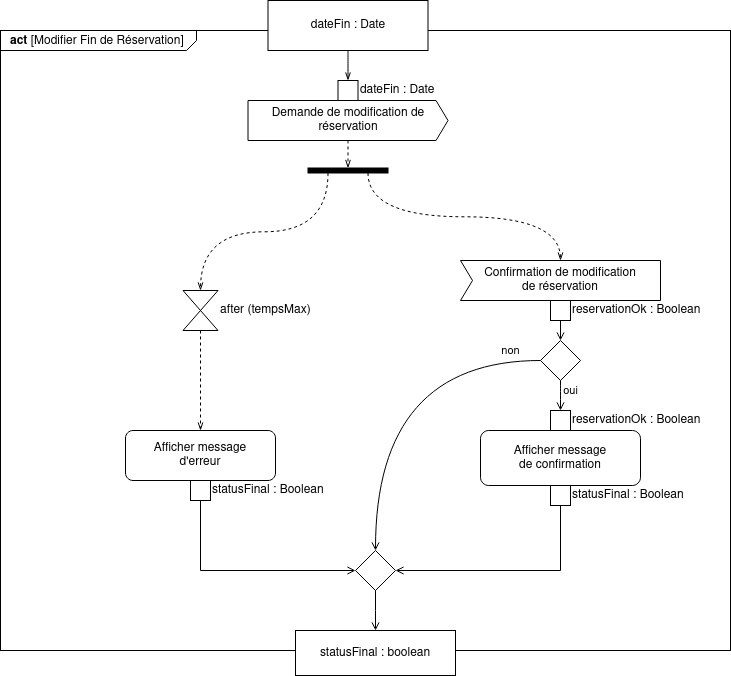

The diagram above was exported from draw.io. Its source (the exported page's mxGraphModel, read from the mxfile embedded in the PNG):
<mxGraphModel dx="1102" dy="610" grid="1" gridSize="10" guides="1" tooltips="1" connect="1" arrows="1" fold="1" page="1" pageScale="1" pageWidth="827" pageHeight="1169" math="0" shadow="0">
  <root>
    <mxCell id="0" />
    <mxCell id="1" parent="0" />
    <mxCell id="2" value="&lt;p style=&quot;margin: 0px ; margin-top: 4px ; margin-left: 10px ; text-align: left&quot;&gt;&lt;b&gt;act&lt;/b&gt;   [Modifier Fin de Réservation]&lt;/p&gt;" style="html=1;shape=mxgraph.sysml.package;align=left;spacingLeft=5;verticalAlign=top;spacingTop=-3;labelX=196;html=1;overflow=fill;" vertex="1" parent="1">
      <mxGeometry x="30" y="60" width="730" height="620" as="geometry" />
    </mxCell>
    <mxCell id="3" style="edgeStyle=orthogonalEdgeStyle;rounded=0;orthogonalLoop=1;jettySize=auto;html=1;exitX=1;exitY=0.75;exitDx=0;exitDy=0;endArrow=openThin;endFill=0;dashed=1;curved=1;entryX=0.5;entryY=0;entryDx=0;entryDy=0;entryPerimeter=0;" edge="1" source="17" target="5" parent="1">
      <mxGeometry relative="1" as="geometry">
        <mxPoint x="230" y="250" as="targetPoint" />
      </mxGeometry>
    </mxCell>
    <mxCell id="4" style="edgeStyle=orthogonalEdgeStyle;rounded=0;orthogonalLoop=1;jettySize=auto;html=1;exitX=0.5;exitY=1;exitDx=0;exitDy=0;exitPerimeter=0;dashed=1;endArrow=openThin;endFill=0;" edge="1" source="5" target="25" parent="1">
      <mxGeometry relative="1" as="geometry" />
    </mxCell>
    <mxCell id="5" value="&lt;div&gt;after (tempsMax)&lt;br&gt;&lt;/div&gt;" style="html=1;shape=mxgraph.sysml.timeEvent;strokeWidth=1;verticalLabelPosition=middle;verticalAlignment=top;labelPosition=right;align=left;verticalAlign=middle;" vertex="1" parent="1">
      <mxGeometry x="212.5" y="320" width="35" height="40" as="geometry" />
    </mxCell>
    <mxCell id="6" style="edgeStyle=orthogonalEdgeStyle;rounded=0;orthogonalLoop=1;jettySize=auto;html=1;entryX=0.5;entryY=0;entryDx=0;entryDy=0;endArrow=openThin;endFill=0;curved=1;exitX=0.5;exitY=1;exitDx=0;exitDy=0;" edge="1" source="7" target="15" parent="1">
      <mxGeometry relative="1" as="geometry" />
    </mxCell>
    <mxCell id="7" value="dateFin : Date" style="shape=rect;html=1;whiteSpace=wrap;align=center;" vertex="1" parent="1">
      <mxGeometry x="297.5" y="30" width="160" height="50" as="geometry" />
    </mxCell>
    <mxCell id="8" value="&lt;div&gt;Confirmation de modification&lt;/div&gt;&lt;div&gt;de réservation&lt;br&gt;&lt;/div&gt;" style="html=1;shape=mxgraph.sysml.accEvent;strokeWidth=1;whiteSpace=wrap;align=center;" vertex="1" parent="1">
      <mxGeometry x="490" y="290" width="200" height="40" as="geometry" />
    </mxCell>
    <mxCell id="9" value="" style="shape=rhombus;html=1;verticalLabelPosition=top;verticalAlignment=bottom;" vertex="1" parent="1">
      <mxGeometry x="385" y="580" width="40" height="40" as="geometry" />
    </mxCell>
    <mxCell id="10" value="" style="edgeStyle=elbowEdgeStyle;html=1;elbow=horizontal;align=right;verticalAlign=bottom;rounded=0;labelBackgroundColor=none;endArrow=open;endSize=6;entryX=0.5;entryY=0;entryDx=0;entryDy=0;exitX=0.5;exitY=1;exitDx=0;exitDy=0;" edge="1" source="9" target="19" parent="1">
      <mxGeometry relative="1" as="geometry">
        <mxPoint x="405" y="540" as="targetPoint" />
      </mxGeometry>
    </mxCell>
    <mxCell id="11" value="" style="edgeStyle=elbowEdgeStyle;html=1;elbow=vertical;verticalAlign=bottom;startArrow=open;endArrow=none;rounded=0;labelBackgroundColor=none;startSize=6;entryX=0.5;entryY=1;entryDx=0;entryDy=0;" edge="1" source="9" target="22" parent="1">
      <mxGeometry relative="1" as="geometry">
        <mxPoint x="505" y="430" as="targetPoint" />
        <Array as="points">
          <mxPoint x="530" y="600" />
          <mxPoint x="600" y="500" />
          <mxPoint x="420" y="460" />
        </Array>
      </mxGeometry>
    </mxCell>
    <mxCell id="12" value="" style="edgeStyle=elbowEdgeStyle;html=1;elbow=vertical;verticalAlign=bottom;startArrow=open;endArrow=none;rounded=0;labelBackgroundColor=none;startSize=6;exitX=0;exitY=0.5;exitDx=0;exitDy=0;entryX=0.5;entryY=1;entryDx=0;entryDy=0;" edge="1" source="9" target="26" parent="1">
      <mxGeometry relative="1" as="geometry">
        <mxPoint x="230" y="430" as="targetPoint" />
        <Array as="points">
          <mxPoint x="250" y="600" />
          <mxPoint x="230" y="500" />
          <mxPoint x="310" y="460" />
        </Array>
      </mxGeometry>
    </mxCell>
    <mxCell id="13" value="" style="group" vertex="1" connectable="0" parent="1">
      <mxGeometry x="277.5" y="110" width="200" height="60" as="geometry" />
    </mxCell>
    <mxCell id="14" value="Demande de modification de réservation" style="html=1;shape=mxgraph.sysml.sendSigAct;strokeWidth=1;whiteSpace=wrap;align=center;" vertex="1" parent="13">
      <mxGeometry y="20" width="200" height="40" as="geometry" />
    </mxCell>
    <mxCell id="15" value="dateFin : Date" style="shape=rect;html=1;align=left;labelPosition=right;verticalLabelPosition=middle;verticalAlign=bottom;horizontal=1;" vertex="1" parent="13">
      <mxGeometry x="90" width="20" height="20" as="geometry" />
    </mxCell>
    <mxCell id="16" style="edgeStyle=orthogonalEdgeStyle;curved=1;rounded=0;orthogonalLoop=1;jettySize=auto;html=1;exitX=1;exitY=0.25;exitDx=0;exitDy=0;dashed=1;endArrow=openThin;endFill=0;entryX=0.5;entryY=0;entryDx=0;entryDy=0;entryPerimeter=0;" edge="1" source="17" target="8" parent="1">
      <mxGeometry relative="1" as="geometry">
        <mxPoint x="590" y="250" as="targetPoint" />
      </mxGeometry>
    </mxCell>
    <mxCell id="17" value="" style="shape=rect;html=1;fillColor=#000000;verticalLabelPosition=bottom;verticalAlignment=top;strokeWidth=1;rotation=90;" vertex="1" parent="1">
      <mxGeometry x="375" y="160" width="5" height="80" as="geometry" />
    </mxCell>
    <mxCell id="18" style="edgeStyle=orthogonalEdgeStyle;curved=1;rounded=0;orthogonalLoop=1;jettySize=auto;html=1;exitX=0.5;exitY=1;exitDx=0;exitDy=0;exitPerimeter=0;entryX=0;entryY=0.5;entryDx=0;entryDy=0;dashed=1;endArrow=openThin;endFill=0;" edge="1" source="14" target="17" parent="1">
      <mxGeometry relative="1" as="geometry" />
    </mxCell>
    <mxCell id="19" value="statusFinal : boolean" style="shape=rect;html=1;whiteSpace=wrap;align=center;strokeWidth=1;" vertex="1" parent="1">
      <mxGeometry x="325" y="660" width="160" height="45" as="geometry" />
    </mxCell>
    <mxCell id="20" value="" style="group" vertex="1" connectable="0" parent="1">
      <mxGeometry x="510" y="460" width="160" height="75" as="geometry" />
    </mxCell>
    <mxCell id="21" value="&lt;div&gt;Afficher message&lt;/div&gt;&lt;div&gt;de confirmation&lt;br&gt;&lt;/div&gt;" style="shape=rect;html=1;rounded=1;whiteSpace=wrap;align=center;" vertex="1" parent="20">
      <mxGeometry width="160" height="55" as="geometry" />
    </mxCell>
    <mxCell id="22" value="statusFinal : Boolean" style="shape=rect;html=1;align=left;labelPosition=right;verticalLabelPosition=middle;verticalAlign=bottom;horizontal=1;" vertex="1" parent="20">
      <mxGeometry x="70" y="55" width="20" height="20" as="geometry" />
    </mxCell>
    <mxCell id="23" value="" style="shape=rhombus;html=1;verticalLabelPosition=top;verticalAlignment=bottom;strokeWidth=1;" vertex="1" parent="1">
      <mxGeometry x="570" y="370" width="40" height="40" as="geometry" />
    </mxCell>
    <mxCell id="24" value="" style="group" vertex="1" connectable="0" parent="1">
      <mxGeometry x="155" y="460" width="150" height="70" as="geometry" />
    </mxCell>
    <mxCell id="25" value="&lt;div&gt;Afficher message &lt;br&gt;&lt;/div&gt;&lt;div&gt;d'erreur&lt;/div&gt;" style="shape=rect;html=1;rounded=1;whiteSpace=wrap;align=center;" vertex="1" parent="24">
      <mxGeometry width="150" height="50" as="geometry" />
    </mxCell>
    <mxCell id="26" value="&lt;div&gt;statusFinal : Boolean&lt;/div&gt;" style="shape=rect;html=1;align=left;labelPosition=right;verticalLabelPosition=middle;verticalAlign=bottom;horizontal=1;" vertex="1" parent="24">
      <mxGeometry x="65" y="50" width="20" height="20" as="geometry" />
    </mxCell>
    <mxCell id="27" value="reservationOk : Boolean" style="shape=rect;html=1;align=left;labelPosition=right;verticalLabelPosition=middle;verticalAlign=bottom;horizontal=1;" vertex="1" parent="1">
      <mxGeometry x="580" y="330" width="20" height="20" as="geometry" />
    </mxCell>
    <mxCell id="28" value="" style="endArrow=open;html=1;entryX=0.5;entryY=0;entryDx=0;entryDy=0;exitX=0.5;exitY=1;exitDx=0;exitDy=0;endFill=0;" edge="1" source="27" target="23" parent="1">
      <mxGeometry width="50" height="50" relative="1" as="geometry">
        <mxPoint x="390" y="430" as="sourcePoint" />
        <mxPoint x="440" y="380" as="targetPoint" />
      </mxGeometry>
    </mxCell>
    <mxCell id="29" value="oui" style="endArrow=open;html=1;exitX=0.5;exitY=1;exitDx=0;exitDy=0;entryX=0.5;entryY=0;entryDx=0;entryDy=0;endFill=0;" edge="1" source="23" target="30" parent="1">
      <mxGeometry x="-0.3333" y="10" width="50" height="50" relative="1" as="geometry">
        <mxPoint x="600" y="360" as="sourcePoint" />
        <mxPoint x="600" y="390" as="targetPoint" />
        <Array as="points">
          <mxPoint x="590" y="420" />
        </Array>
        <mxPoint as="offset" />
      </mxGeometry>
    </mxCell>
    <mxCell id="30" value="reservationOk : Boolean" style="shape=rect;html=1;align=left;labelPosition=right;verticalLabelPosition=middle;verticalAlign=bottom;horizontal=1;" vertex="1" parent="1">
      <mxGeometry x="580" y="440" width="20" height="20" as="geometry" />
    </mxCell>
    <mxCell id="31" value="non" style="endArrow=open;html=1;exitX=0;exitY=0.5;exitDx=0;exitDy=0;entryX=0.5;entryY=0;entryDx=0;entryDy=0;endFill=0;strokeWidth=1;endSize=6;edgeStyle=orthogonalEdgeStyle;curved=1;" edge="1" source="23" target="9" parent="1">
      <mxGeometry x="-0.831" y="-10" width="50" height="50" relative="1" as="geometry">
        <mxPoint x="390" y="430" as="sourcePoint" />
        <mxPoint x="440" y="380" as="targetPoint" />
        <mxPoint as="offset" />
      </mxGeometry>
    </mxCell>
  </root>
</mxGraphModel>